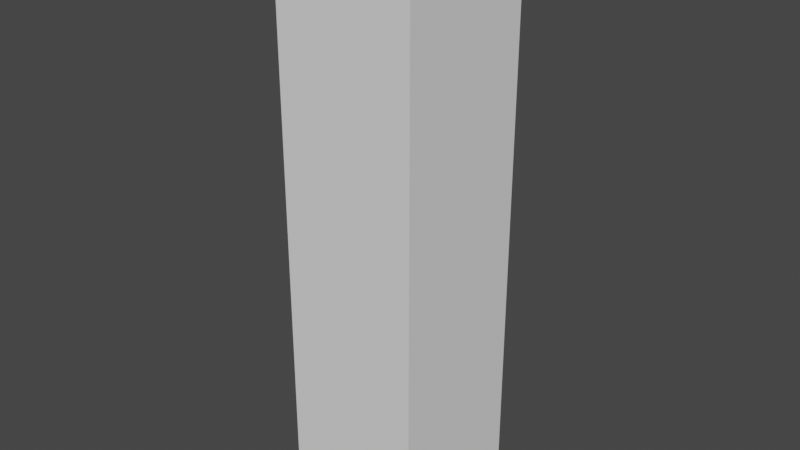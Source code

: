 # Source: glassVerticalPlane.blend  (saved by Blender 2.90.8; exported with 4.5.12 LTS)
import bpy
from mathutils import Matrix  # noqa: F401  (used for matrix-valued properties, if any)

bpy.ops.wm.read_factory_settings(use_empty=True)
scene = bpy.context.scene
scene.name = 'Scene'

# ---- collections
col_collection = bpy.data.collections.new('Collection'); scene.collection.children.link(col_collection)

# ---- world
world_world = bpy.data.worlds.new('World'); scene.world = world_world
world_world.use_nodes = True; world_world.node_tree.nodes.clear()
_N = world_world.node_tree.nodes; _L = world_world.node_tree.links
n0 = _N.new('ShaderNodeOutputWorld'); n0.name = 'World Output'; n0.location = (300, 300)
n1 = _N.new('ShaderNodeBackground'); n1.name = 'Background'; n1.location = (10, 300)
n1.inputs[0].default_value = (0.05088, 0.05088, 0.05088, 1.0)
_L.new(n1.outputs[0], n0.inputs[0])
n0.is_active_output = True
world_world.color = (0.05088, 0.05088, 0.05088)
world_world.use_sun_shadow = False
world_world.sun_shadow_jitter_overblur = 0.0

# ---- meshes
me_glassverticalplane = bpy.data.meshes.new('glassVerticalPlane')
me_glassverticalplane.from_pydata([(-0.4813, 2.0, -0.4977), (-0.4813, -2.0, 0.4977), (-0.4813, -2.0, -0.4977), (-0.4813, 2.0, 0.4977), (0.4813, -2.0, 0.4977), (0.4813, 2.0, 0.4977), (0.4813, -2.0, -0.4977), (0.4813, 2.0, -0.4977)], [], [(0, 1, 2), (3, 4, 1), (5, 6, 4), (7, 2, 6), (4, 2, 1), (3, 7, 5), (0, 3, 1), (3, 5, 4), (5, 7, 6), (7, 0, 2), (4, 6, 2), (3, 0, 7)])
me_glassverticalplane.polygons.foreach_set('use_smooth', [True] * 12)
_k = set([(0, 2), (0, 3), (0, 7), (1, 2), (1, 3), (1, 4), (2, 6), (3, 5), (4, 5), (4, 6), (5, 7), (6, 7)])
me_glassverticalplane.attributes.new('sharp_edge', 'BOOLEAN', 'EDGE').data.foreach_set('value', [ (min(e.vertices), max(e.vertices)) in _k for e in me_glassverticalplane.edges])
_uv = me_glassverticalplane.uv_layers.new(name='UVMap')
_uv.uv.foreach_set('vector', [0.8118, 0.2752, 0.6488, 0.2946, 0.6488, 0.2752, 0.8118, 0.2946, 0.6488, 0.3134, 0.6488, 0.2946, 0.8118, 0.3134, 0.6488, 0.3306, 0.6488, 0.3134, 0.8118, 0.3306, 0.6488, 0.3508, 0.6488, 0.3306, 0.6488, 0.3134, 0.6356, 0.3306, 0.6356, 0.3134, 0.8247, 0.3134, 0.8118, 0.3306, 0.8118, 0.3134, 0.8118, 0.2752, 0.8118, 0.2946, 0.6488, 0.2946, 0.8118, 0.2946, 0.8118, 0.3134, 0.6488, 0.3134, 0.8118, 0.3134, 0.8118, 0.3306, 0.6488, 0.3306, 0.8118, 0.3306, 0.8118, 0.3508, 0.6488, 0.3508, 0.6488, 0.3134, 0.6488, 0.3306, 0.6356, 0.3306, 0.8247, 0.3134, 0.8247, 0.3306, 0.8118, 0.3306])
me_glassverticalplane.use_remesh_fix_poles = True
me_glassverticalplane.use_remesh_preserve_attributes = False
me_glassverticalplane.use_mirror_vertex_groups = False
me_glassverticalplane.update()
me_glassverticalplane.normals_split_custom_set([tuple(v) for v in zip(*[iter([1.0, 0.0, 0.0, 1.0, 0.0, 0.0, 1.0, 0.0, 0.0, 0.0, 0.0, -1.0, 0.0, 0.0, -1.0, 0.0, 0.0, -1.0, -1.0, 0.0, 0.0, -1.0, 0.0, 0.0, -1.0, 0.0, 0.0, 0.0, 0.0, 1.0, 0.0, 0.0, 1.0, 0.0, 0.0, 1.0, 0.0, 1.0, 0.0, 0.0, 1.0, 0.0, 0.0, 1.0, 0.0, 0.0, -1.0, 0.0, 0.0, -1.0, 0.0, 0.0, -1.0, 0.0, 1.0, 0.0, 0.0, 1.0, 0.0, 0.0, 1.0, 0.0, 0.0, 0.0, 0.0, -1.0, 0.0, 0.0, -1.0, 0.0, 0.0, -1.0, -1.0, 0.0, 0.0, -1.0, 0.0, 0.0, -1.0, 0.0, 0.0, 0.0, 0.0, 1.0, 0.0, 0.0, 1.0, 0.0, 0.0, 1.0, 0.0, 1.0, 0.0, 0.0, 1.0, 0.0, 0.0, 1.0, 0.0, 0.0, -1.0, 0.0, 0.0, -1.0, 0.0, 0.0, -1.0, 0.0])] * 3)])

# ---- objects
ob_glassverticalplane = bpy.data.objects.new('glassVerticalPlane', me_glassverticalplane)

# ---- transforms, parenting, visibility, modifiers, constraints
ob_glassverticalplane.location = (0.0, 0.0, 0.0)
ob_glassverticalplane.rotation_euler = (1.571, -0.0, 0.0)
ob_glassverticalplane.lineart.crease_threshold = 0.0

# ---- collection membership
col_collection.objects.link(ob_glassverticalplane)

# ---- scene / render settings (as saved in the file)
scene.frame_start = 1; scene.frame_end = 250; scene.frame_set(1)
scene.render.engine = 'BLENDER_EEVEE_NEXT'
scene.cycles.use_denoising = False
scene.cycles.samples = 128
scene.cycles.sampling_pattern = 'TABULATED_SOBOL'
scene.cycles.use_adaptive_sampling = False
scene.cycles.use_light_tree = False
scene.view_settings.view_transform = 'Filmic'
bpy.context.view_layer.update()

# ---- added for rendering (the .blend has no active camera and no usable light): camera, sun
cam_auto = bpy.data.cameras.new('AutoCamera')
cam_auto.lens = 50.0
cam_auto.sensor_width = 36.0
cam_auto.clip_end = 1000.0
ob_auto_camera = bpy.data.objects.new('AutoCamera', cam_auto)
scene.collection.objects.link(ob_auto_camera)
ob_auto_camera.location = (3.91639, -4.69967, 3.13312)
ob_auto_camera.rotation_euler = (1.09748, -7.21219e-08, 0.694738)
scene.camera = ob_auto_camera
light_auto_sun = bpy.data.lights.new('AutoSun', 'SUN')
light_auto_sun.energy = 3.0
light_auto_sun.angle = 0.0523599
ob_auto_sun = bpy.data.objects.new('AutoSun', light_auto_sun)
scene.collection.objects.link(ob_auto_sun)
ob_auto_sun.rotation_euler = (0.872665, 0.174533, 0.523599)
bpy.context.view_layer.update()
